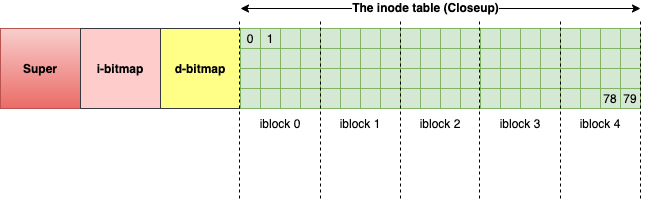

The diagram above was exported from draw.io. Its source (the exported page's mxGraphModel, read from the mxfile embedded in the PNG):
<mxGraphModel dx="2573" dy="1119" grid="1" gridSize="10" guides="1" tooltips="1" connect="1" arrows="1" fold="1" page="1" pageScale="1" pageWidth="827" pageHeight="1169" math="0" shadow="0">
  <root>
    <mxCell id="0" />
    <mxCell id="1" parent="0" />
    <mxCell id="106" value="&lt;b&gt;Super&lt;/b&gt;" style="whiteSpace=wrap;html=1;aspect=fixed;fillColor=#f8cecc;strokeColor=#b85450;gradientColor=#ea6b66;" parent="1" vertex="1">
      <mxGeometry x="-320" y="560" width="80" height="80" as="geometry" />
    </mxCell>
    <mxCell id="108" value="&lt;b&gt;i-bitmap&lt;/b&gt;" style="whiteSpace=wrap;html=1;aspect=fixed;fillColor=#ffcccc;strokeColor=#36393d;" parent="1" vertex="1">
      <mxGeometry x="-240" y="560" width="80" height="80" as="geometry" />
    </mxCell>
    <mxCell id="109" value="&lt;b&gt;d-bitmap&lt;/b&gt;" style="whiteSpace=wrap;html=1;aspect=fixed;fillColor=#ffff88;strokeColor=#36393d;" parent="1" vertex="1">
      <mxGeometry x="-160" y="560" width="80" height="80" as="geometry" />
    </mxCell>
    <mxCell id="116" value="" style="group;fillColor=#d5e8d4;strokeColor=#82b366;" parent="1" vertex="1" connectable="0">
      <mxGeometry x="-80" y="560" width="40" height="40" as="geometry" />
    </mxCell>
    <mxCell id="111" value="0" style="whiteSpace=wrap;html=1;aspect=fixed;fillColor=#d5e8d4;strokeColor=#82b366;" parent="116" vertex="1">
      <mxGeometry width="20" height="20" as="geometry" />
    </mxCell>
    <mxCell id="112" value="1" style="whiteSpace=wrap;html=1;aspect=fixed;fillColor=#d5e8d4;strokeColor=#82b366;" parent="116" vertex="1">
      <mxGeometry x="20" width="20" height="20" as="geometry" />
    </mxCell>
    <mxCell id="113" value="" style="whiteSpace=wrap;html=1;aspect=fixed;fillColor=#d5e8d4;strokeColor=#82b366;" parent="116" vertex="1">
      <mxGeometry x="20" y="20" width="20" height="20" as="geometry" />
    </mxCell>
    <mxCell id="114" value="" style="whiteSpace=wrap;html=1;aspect=fixed;fillColor=#d5e8d4;strokeColor=#82b366;" parent="116" vertex="1">
      <mxGeometry y="20" width="20" height="20" as="geometry" />
    </mxCell>
    <mxCell id="124" value="" style="group;fillColor=#d5e8d4;strokeColor=#82b366;" parent="1" vertex="1" connectable="0">
      <mxGeometry x="-40" y="560" width="40" height="40" as="geometry" />
    </mxCell>
    <mxCell id="125" value="" style="whiteSpace=wrap;html=1;aspect=fixed;fillColor=#d5e8d4;strokeColor=#82b366;" parent="124" vertex="1">
      <mxGeometry width="20" height="20" as="geometry" />
    </mxCell>
    <mxCell id="126" value="" style="whiteSpace=wrap;html=1;aspect=fixed;fillColor=#d5e8d4;strokeColor=#82b366;" parent="124" vertex="1">
      <mxGeometry x="20" width="20" height="20" as="geometry" />
    </mxCell>
    <mxCell id="127" value="" style="whiteSpace=wrap;html=1;aspect=fixed;fillColor=#d5e8d4;strokeColor=#82b366;" parent="124" vertex="1">
      <mxGeometry x="20" y="20" width="20" height="20" as="geometry" />
    </mxCell>
    <mxCell id="128" value="" style="whiteSpace=wrap;html=1;aspect=fixed;fillColor=#d5e8d4;strokeColor=#82b366;" parent="124" vertex="1">
      <mxGeometry y="20" width="20" height="20" as="geometry" />
    </mxCell>
    <mxCell id="129" value="" style="group;fillColor=#d5e8d4;strokeColor=#82b366;" parent="1" vertex="1" connectable="0">
      <mxGeometry x="-80" y="600" width="40" height="40" as="geometry" />
    </mxCell>
    <mxCell id="130" value="" style="whiteSpace=wrap;html=1;aspect=fixed;fillColor=#d5e8d4;strokeColor=#82b366;" parent="129" vertex="1">
      <mxGeometry width="20" height="20" as="geometry" />
    </mxCell>
    <mxCell id="131" value="" style="whiteSpace=wrap;html=1;aspect=fixed;fillColor=#d5e8d4;strokeColor=#82b366;" parent="129" vertex="1">
      <mxGeometry x="20" width="20" height="20" as="geometry" />
    </mxCell>
    <mxCell id="132" value="" style="whiteSpace=wrap;html=1;aspect=fixed;fillColor=#d5e8d4;strokeColor=#82b366;" parent="129" vertex="1">
      <mxGeometry x="20" y="20" width="20" height="20" as="geometry" />
    </mxCell>
    <mxCell id="133" value="" style="whiteSpace=wrap;html=1;aspect=fixed;fillColor=#d5e8d4;strokeColor=#82b366;" parent="129" vertex="1">
      <mxGeometry y="20" width="20" height="20" as="geometry" />
    </mxCell>
    <mxCell id="134" value="" style="group;fillColor=#d5e8d4;strokeColor=#82b366;" parent="1" vertex="1" connectable="0">
      <mxGeometry x="-40" y="600" width="40" height="40" as="geometry" />
    </mxCell>
    <mxCell id="135" value="" style="whiteSpace=wrap;html=1;aspect=fixed;fillColor=#d5e8d4;strokeColor=#82b366;" parent="134" vertex="1">
      <mxGeometry width="20" height="20" as="geometry" />
    </mxCell>
    <mxCell id="136" value="" style="whiteSpace=wrap;html=1;aspect=fixed;fillColor=#d5e8d4;strokeColor=#82b366;" parent="134" vertex="1">
      <mxGeometry x="20" width="20" height="20" as="geometry" />
    </mxCell>
    <mxCell id="137" value="" style="whiteSpace=wrap;html=1;aspect=fixed;fillColor=#d5e8d4;strokeColor=#82b366;" parent="134" vertex="1">
      <mxGeometry x="20" y="20" width="20" height="20" as="geometry" />
    </mxCell>
    <mxCell id="138" value="" style="whiteSpace=wrap;html=1;aspect=fixed;fillColor=#d5e8d4;strokeColor=#82b366;" parent="134" vertex="1">
      <mxGeometry y="20" width="20" height="20" as="geometry" />
    </mxCell>
    <mxCell id="139" value="" style="group;fillColor=#d5e8d4;strokeColor=#82b366;" parent="1" vertex="1" connectable="0">
      <mxGeometry y="560" width="40" height="40" as="geometry" />
    </mxCell>
    <mxCell id="140" value="" style="whiteSpace=wrap;html=1;aspect=fixed;fillColor=#d5e8d4;strokeColor=#82b366;" parent="139" vertex="1">
      <mxGeometry width="20" height="20" as="geometry" />
    </mxCell>
    <mxCell id="141" value="" style="whiteSpace=wrap;html=1;aspect=fixed;fillColor=#d5e8d4;strokeColor=#82b366;" parent="139" vertex="1">
      <mxGeometry x="20" width="20" height="20" as="geometry" />
    </mxCell>
    <mxCell id="142" value="" style="whiteSpace=wrap;html=1;aspect=fixed;fillColor=#d5e8d4;strokeColor=#82b366;" parent="139" vertex="1">
      <mxGeometry x="20" y="20" width="20" height="20" as="geometry" />
    </mxCell>
    <mxCell id="143" value="" style="whiteSpace=wrap;html=1;aspect=fixed;fillColor=#d5e8d4;strokeColor=#82b366;" parent="139" vertex="1">
      <mxGeometry y="20" width="20" height="20" as="geometry" />
    </mxCell>
    <mxCell id="144" value="" style="group;fillColor=#d5e8d4;strokeColor=#82b366;" parent="1" vertex="1" connectable="0">
      <mxGeometry x="40" y="560" width="40" height="40" as="geometry" />
    </mxCell>
    <mxCell id="145" value="" style="whiteSpace=wrap;html=1;aspect=fixed;fillColor=#d5e8d4;strokeColor=#82b366;" parent="144" vertex="1">
      <mxGeometry width="20" height="20" as="geometry" />
    </mxCell>
    <mxCell id="146" value="" style="whiteSpace=wrap;html=1;aspect=fixed;fillColor=#d5e8d4;strokeColor=#82b366;" parent="144" vertex="1">
      <mxGeometry x="20" width="20" height="20" as="geometry" />
    </mxCell>
    <mxCell id="147" value="" style="whiteSpace=wrap;html=1;aspect=fixed;fillColor=#d5e8d4;strokeColor=#82b366;" parent="144" vertex="1">
      <mxGeometry x="20" y="20" width="20" height="20" as="geometry" />
    </mxCell>
    <mxCell id="148" value="" style="whiteSpace=wrap;html=1;aspect=fixed;fillColor=#d5e8d4;strokeColor=#82b366;" parent="144" vertex="1">
      <mxGeometry y="20" width="20" height="20" as="geometry" />
    </mxCell>
    <mxCell id="149" value="" style="group;fillColor=#d5e8d4;strokeColor=#82b366;" parent="1" vertex="1" connectable="0">
      <mxGeometry y="600" width="40" height="40" as="geometry" />
    </mxCell>
    <mxCell id="150" value="" style="whiteSpace=wrap;html=1;aspect=fixed;fillColor=#d5e8d4;strokeColor=#82b366;" parent="149" vertex="1">
      <mxGeometry width="20" height="20" as="geometry" />
    </mxCell>
    <mxCell id="151" value="" style="whiteSpace=wrap;html=1;aspect=fixed;fillColor=#d5e8d4;strokeColor=#82b366;" parent="149" vertex="1">
      <mxGeometry x="20" width="20" height="20" as="geometry" />
    </mxCell>
    <mxCell id="152" value="" style="whiteSpace=wrap;html=1;aspect=fixed;fillColor=#d5e8d4;strokeColor=#82b366;" parent="149" vertex="1">
      <mxGeometry x="20" y="20" width="20" height="20" as="geometry" />
    </mxCell>
    <mxCell id="153" value="" style="whiteSpace=wrap;html=1;aspect=fixed;fillColor=#d5e8d4;strokeColor=#82b366;" parent="149" vertex="1">
      <mxGeometry y="20" width="20" height="20" as="geometry" />
    </mxCell>
    <mxCell id="154" value="" style="group;fillColor=#d5e8d4;strokeColor=#82b366;" parent="1" vertex="1" connectable="0">
      <mxGeometry x="40" y="600" width="40" height="40" as="geometry" />
    </mxCell>
    <mxCell id="155" value="" style="whiteSpace=wrap;html=1;aspect=fixed;fillColor=#d5e8d4;strokeColor=#82b366;" parent="154" vertex="1">
      <mxGeometry width="20" height="20" as="geometry" />
    </mxCell>
    <mxCell id="156" value="" style="whiteSpace=wrap;html=1;aspect=fixed;fillColor=#d5e8d4;strokeColor=#82b366;" parent="154" vertex="1">
      <mxGeometry x="20" width="20" height="20" as="geometry" />
    </mxCell>
    <mxCell id="157" value="" style="whiteSpace=wrap;html=1;aspect=fixed;fillColor=#d5e8d4;strokeColor=#82b366;" parent="154" vertex="1">
      <mxGeometry x="20" y="20" width="20" height="20" as="geometry" />
    </mxCell>
    <mxCell id="158" value="" style="whiteSpace=wrap;html=1;aspect=fixed;fillColor=#d5e8d4;strokeColor=#82b366;" parent="154" vertex="1">
      <mxGeometry y="20" width="20" height="20" as="geometry" />
    </mxCell>
    <mxCell id="159" value="" style="group;fillColor=#d5e8d4;strokeColor=#82b366;" parent="1" vertex="1" connectable="0">
      <mxGeometry x="80" y="560" width="40" height="40" as="geometry" />
    </mxCell>
    <mxCell id="160" value="" style="whiteSpace=wrap;html=1;aspect=fixed;fillColor=#d5e8d4;strokeColor=#82b366;" parent="159" vertex="1">
      <mxGeometry width="20" height="20" as="geometry" />
    </mxCell>
    <mxCell id="161" value="" style="whiteSpace=wrap;html=1;aspect=fixed;fillColor=#d5e8d4;strokeColor=#82b366;" parent="159" vertex="1">
      <mxGeometry x="20" width="20" height="20" as="geometry" />
    </mxCell>
    <mxCell id="162" value="" style="whiteSpace=wrap;html=1;aspect=fixed;fillColor=#d5e8d4;strokeColor=#82b366;" parent="159" vertex="1">
      <mxGeometry x="20" y="20" width="20" height="20" as="geometry" />
    </mxCell>
    <mxCell id="163" value="" style="whiteSpace=wrap;html=1;aspect=fixed;fillColor=#d5e8d4;strokeColor=#82b366;" parent="159" vertex="1">
      <mxGeometry y="20" width="20" height="20" as="geometry" />
    </mxCell>
    <mxCell id="164" value="" style="group;fillColor=#d5e8d4;strokeColor=#82b366;" parent="1" vertex="1" connectable="0">
      <mxGeometry x="120" y="560" width="40" height="40" as="geometry" />
    </mxCell>
    <mxCell id="165" value="" style="whiteSpace=wrap;html=1;aspect=fixed;fillColor=#d5e8d4;strokeColor=#82b366;" parent="164" vertex="1">
      <mxGeometry width="20" height="20" as="geometry" />
    </mxCell>
    <mxCell id="166" value="" style="whiteSpace=wrap;html=1;aspect=fixed;fillColor=#d5e8d4;strokeColor=#82b366;" parent="164" vertex="1">
      <mxGeometry x="20" width="20" height="20" as="geometry" />
    </mxCell>
    <mxCell id="167" value="" style="whiteSpace=wrap;html=1;aspect=fixed;fillColor=#d5e8d4;strokeColor=#82b366;" parent="164" vertex="1">
      <mxGeometry x="20" y="20" width="20" height="20" as="geometry" />
    </mxCell>
    <mxCell id="168" value="" style="whiteSpace=wrap;html=1;aspect=fixed;fillColor=#d5e8d4;strokeColor=#82b366;" parent="164" vertex="1">
      <mxGeometry y="20" width="20" height="20" as="geometry" />
    </mxCell>
    <mxCell id="169" value="" style="group;fillColor=#d5e8d4;strokeColor=#82b366;" parent="1" vertex="1" connectable="0">
      <mxGeometry x="80" y="600" width="40" height="40" as="geometry" />
    </mxCell>
    <mxCell id="170" value="" style="whiteSpace=wrap;html=1;aspect=fixed;fillColor=#d5e8d4;strokeColor=#82b366;" parent="169" vertex="1">
      <mxGeometry width="20" height="20" as="geometry" />
    </mxCell>
    <mxCell id="171" value="" style="whiteSpace=wrap;html=1;aspect=fixed;fillColor=#d5e8d4;strokeColor=#82b366;" parent="169" vertex="1">
      <mxGeometry x="20" width="20" height="20" as="geometry" />
    </mxCell>
    <mxCell id="172" value="" style="whiteSpace=wrap;html=1;aspect=fixed;fillColor=#d5e8d4;strokeColor=#82b366;" parent="169" vertex="1">
      <mxGeometry x="20" y="20" width="20" height="20" as="geometry" />
    </mxCell>
    <mxCell id="173" value="" style="whiteSpace=wrap;html=1;aspect=fixed;fillColor=#d5e8d4;strokeColor=#82b366;" parent="169" vertex="1">
      <mxGeometry y="20" width="20" height="20" as="geometry" />
    </mxCell>
    <mxCell id="174" value="" style="group;fillColor=#d5e8d4;strokeColor=#82b366;" parent="1" vertex="1" connectable="0">
      <mxGeometry x="120" y="600" width="40" height="40" as="geometry" />
    </mxCell>
    <mxCell id="175" value="" style="whiteSpace=wrap;html=1;aspect=fixed;fillColor=#d5e8d4;strokeColor=#82b366;" parent="174" vertex="1">
      <mxGeometry width="20" height="20" as="geometry" />
    </mxCell>
    <mxCell id="176" value="" style="whiteSpace=wrap;html=1;aspect=fixed;fillColor=#d5e8d4;strokeColor=#82b366;" parent="174" vertex="1">
      <mxGeometry x="20" width="20" height="20" as="geometry" />
    </mxCell>
    <mxCell id="177" value="" style="whiteSpace=wrap;html=1;aspect=fixed;fillColor=#d5e8d4;strokeColor=#82b366;" parent="174" vertex="1">
      <mxGeometry x="20" y="20" width="20" height="20" as="geometry" />
    </mxCell>
    <mxCell id="178" value="" style="whiteSpace=wrap;html=1;aspect=fixed;fillColor=#d5e8d4;strokeColor=#82b366;" parent="174" vertex="1">
      <mxGeometry y="20" width="20" height="20" as="geometry" />
    </mxCell>
    <mxCell id="179" value="" style="group;fillColor=#d5e8d4;strokeColor=#82b366;" parent="1" vertex="1" connectable="0">
      <mxGeometry x="160" y="560" width="40" height="40" as="geometry" />
    </mxCell>
    <mxCell id="180" value="" style="whiteSpace=wrap;html=1;aspect=fixed;fillColor=#d5e8d4;strokeColor=#82b366;" parent="179" vertex="1">
      <mxGeometry width="20" height="20" as="geometry" />
    </mxCell>
    <mxCell id="181" value="" style="whiteSpace=wrap;html=1;aspect=fixed;fillColor=#d5e8d4;strokeColor=#82b366;" parent="179" vertex="1">
      <mxGeometry x="20" width="20" height="20" as="geometry" />
    </mxCell>
    <mxCell id="182" value="" style="whiteSpace=wrap;html=1;aspect=fixed;fillColor=#d5e8d4;strokeColor=#82b366;" parent="179" vertex="1">
      <mxGeometry x="20" y="20" width="20" height="20" as="geometry" />
    </mxCell>
    <mxCell id="183" value="" style="whiteSpace=wrap;html=1;aspect=fixed;fillColor=#d5e8d4;strokeColor=#82b366;" parent="179" vertex="1">
      <mxGeometry y="20" width="20" height="20" as="geometry" />
    </mxCell>
    <mxCell id="184" value="" style="group;fillColor=#d5e8d4;strokeColor=#82b366;" parent="1" vertex="1" connectable="0">
      <mxGeometry x="200" y="560" width="40" height="40" as="geometry" />
    </mxCell>
    <mxCell id="185" value="" style="whiteSpace=wrap;html=1;aspect=fixed;fillColor=#d5e8d4;strokeColor=#82b366;" parent="184" vertex="1">
      <mxGeometry width="20" height="20" as="geometry" />
    </mxCell>
    <mxCell id="186" value="" style="whiteSpace=wrap;html=1;aspect=fixed;fillColor=#d5e8d4;strokeColor=#82b366;" parent="184" vertex="1">
      <mxGeometry x="20" width="20" height="20" as="geometry" />
    </mxCell>
    <mxCell id="187" value="" style="whiteSpace=wrap;html=1;aspect=fixed;fillColor=#d5e8d4;strokeColor=#82b366;" parent="184" vertex="1">
      <mxGeometry x="20" y="20" width="20" height="20" as="geometry" />
    </mxCell>
    <mxCell id="188" value="" style="whiteSpace=wrap;html=1;aspect=fixed;fillColor=#d5e8d4;strokeColor=#82b366;" parent="184" vertex="1">
      <mxGeometry y="20" width="20" height="20" as="geometry" />
    </mxCell>
    <mxCell id="189" value="" style="group;fillColor=#d5e8d4;strokeColor=#82b366;" parent="1" vertex="1" connectable="0">
      <mxGeometry x="160" y="600" width="40" height="40" as="geometry" />
    </mxCell>
    <mxCell id="190" value="" style="whiteSpace=wrap;html=1;aspect=fixed;fillColor=#d5e8d4;strokeColor=#82b366;" parent="189" vertex="1">
      <mxGeometry width="20" height="20" as="geometry" />
    </mxCell>
    <mxCell id="191" value="" style="whiteSpace=wrap;html=1;aspect=fixed;fillColor=#d5e8d4;strokeColor=#82b366;" parent="189" vertex="1">
      <mxGeometry x="20" width="20" height="20" as="geometry" />
    </mxCell>
    <mxCell id="192" value="" style="whiteSpace=wrap;html=1;aspect=fixed;fillColor=#d5e8d4;strokeColor=#82b366;" parent="189" vertex="1">
      <mxGeometry x="20" y="20" width="20" height="20" as="geometry" />
    </mxCell>
    <mxCell id="193" value="" style="whiteSpace=wrap;html=1;aspect=fixed;fillColor=#d5e8d4;strokeColor=#82b366;" parent="189" vertex="1">
      <mxGeometry y="20" width="20" height="20" as="geometry" />
    </mxCell>
    <mxCell id="194" value="" style="group;fillColor=#d5e8d4;strokeColor=#82b366;" parent="1" vertex="1" connectable="0">
      <mxGeometry x="200" y="600" width="40" height="40" as="geometry" />
    </mxCell>
    <mxCell id="195" value="" style="whiteSpace=wrap;html=1;aspect=fixed;fillColor=#d5e8d4;strokeColor=#82b366;" parent="194" vertex="1">
      <mxGeometry width="20" height="20" as="geometry" />
    </mxCell>
    <mxCell id="196" value="" style="whiteSpace=wrap;html=1;aspect=fixed;fillColor=#d5e8d4;strokeColor=#82b366;" parent="194" vertex="1">
      <mxGeometry x="20" width="20" height="20" as="geometry" />
    </mxCell>
    <mxCell id="197" value="" style="whiteSpace=wrap;html=1;aspect=fixed;fillColor=#d5e8d4;strokeColor=#82b366;" parent="194" vertex="1">
      <mxGeometry x="20" y="20" width="20" height="20" as="geometry" />
    </mxCell>
    <mxCell id="198" value="" style="whiteSpace=wrap;html=1;aspect=fixed;fillColor=#d5e8d4;strokeColor=#82b366;" parent="194" vertex="1">
      <mxGeometry y="20" width="20" height="20" as="geometry" />
    </mxCell>
    <mxCell id="199" value="" style="group;fillColor=#d5e8d4;strokeColor=#82b366;" parent="1" vertex="1" connectable="0">
      <mxGeometry x="240" y="560" width="40" height="40" as="geometry" />
    </mxCell>
    <mxCell id="200" value="" style="whiteSpace=wrap;html=1;aspect=fixed;fillColor=#d5e8d4;strokeColor=#82b366;" parent="199" vertex="1">
      <mxGeometry width="20" height="20" as="geometry" />
    </mxCell>
    <mxCell id="201" value="" style="whiteSpace=wrap;html=1;aspect=fixed;fillColor=#d5e8d4;strokeColor=#82b366;" parent="199" vertex="1">
      <mxGeometry x="20" width="20" height="20" as="geometry" />
    </mxCell>
    <mxCell id="202" value="" style="whiteSpace=wrap;html=1;aspect=fixed;fillColor=#d5e8d4;strokeColor=#82b366;" parent="199" vertex="1">
      <mxGeometry x="20" y="20" width="20" height="20" as="geometry" />
    </mxCell>
    <mxCell id="203" value="" style="whiteSpace=wrap;html=1;aspect=fixed;fillColor=#d5e8d4;strokeColor=#82b366;" parent="199" vertex="1">
      <mxGeometry y="20" width="20" height="20" as="geometry" />
    </mxCell>
    <mxCell id="204" value="" style="group;fillColor=#d5e8d4;strokeColor=#82b366;" parent="1" vertex="1" connectable="0">
      <mxGeometry x="280" y="560" width="40" height="40" as="geometry" />
    </mxCell>
    <mxCell id="205" value="" style="whiteSpace=wrap;html=1;aspect=fixed;fillColor=#d5e8d4;strokeColor=#82b366;" parent="204" vertex="1">
      <mxGeometry width="20" height="20" as="geometry" />
    </mxCell>
    <mxCell id="206" value="" style="whiteSpace=wrap;html=1;aspect=fixed;fillColor=#d5e8d4;strokeColor=#82b366;" parent="204" vertex="1">
      <mxGeometry x="20" width="20" height="20" as="geometry" />
    </mxCell>
    <mxCell id="207" value="" style="whiteSpace=wrap;html=1;aspect=fixed;fillColor=#d5e8d4;strokeColor=#82b366;" parent="204" vertex="1">
      <mxGeometry x="20" y="20" width="20" height="20" as="geometry" />
    </mxCell>
    <mxCell id="208" value="" style="whiteSpace=wrap;html=1;aspect=fixed;fillColor=#d5e8d4;strokeColor=#82b366;" parent="204" vertex="1">
      <mxGeometry y="20" width="20" height="20" as="geometry" />
    </mxCell>
    <mxCell id="209" value="" style="group;fillColor=#d5e8d4;strokeColor=#82b366;" parent="1" vertex="1" connectable="0">
      <mxGeometry x="240" y="600" width="40" height="40" as="geometry" />
    </mxCell>
    <mxCell id="210" value="" style="whiteSpace=wrap;html=1;aspect=fixed;fillColor=#d5e8d4;strokeColor=#82b366;" parent="209" vertex="1">
      <mxGeometry width="20" height="20" as="geometry" />
    </mxCell>
    <mxCell id="211" value="" style="whiteSpace=wrap;html=1;aspect=fixed;fillColor=#d5e8d4;strokeColor=#82b366;" parent="209" vertex="1">
      <mxGeometry x="20" width="20" height="20" as="geometry" />
    </mxCell>
    <mxCell id="212" value="" style="whiteSpace=wrap;html=1;aspect=fixed;fillColor=#d5e8d4;strokeColor=#82b366;" parent="209" vertex="1">
      <mxGeometry x="20" y="20" width="20" height="20" as="geometry" />
    </mxCell>
    <mxCell id="213" value="" style="whiteSpace=wrap;html=1;aspect=fixed;fillColor=#d5e8d4;strokeColor=#82b366;" parent="209" vertex="1">
      <mxGeometry y="20" width="20" height="20" as="geometry" />
    </mxCell>
    <mxCell id="214" value="" style="group;fillColor=#d5e8d4;strokeColor=#82b366;" parent="1" vertex="1" connectable="0">
      <mxGeometry x="280" y="600" width="40" height="40" as="geometry" />
    </mxCell>
    <mxCell id="215" value="" style="whiteSpace=wrap;html=1;aspect=fixed;fillColor=#d5e8d4;strokeColor=#82b366;" parent="214" vertex="1">
      <mxGeometry width="20" height="20" as="geometry" />
    </mxCell>
    <mxCell id="216" value="" style="whiteSpace=wrap;html=1;aspect=fixed;fillColor=#d5e8d4;strokeColor=#82b366;" parent="214" vertex="1">
      <mxGeometry x="20" width="20" height="20" as="geometry" />
    </mxCell>
    <mxCell id="217" value="79" style="whiteSpace=wrap;html=1;aspect=fixed;fillColor=#d5e8d4;strokeColor=#82b366;" parent="214" vertex="1">
      <mxGeometry x="20" y="20" width="20" height="20" as="geometry" />
    </mxCell>
    <mxCell id="218" value="78" style="whiteSpace=wrap;html=1;aspect=fixed;fillColor=#d5e8d4;strokeColor=#82b366;" parent="214" vertex="1">
      <mxGeometry y="20" width="20" height="20" as="geometry" />
    </mxCell>
    <mxCell id="219" value="" style="endArrow=classic;startArrow=classic;html=1;rounded=0;" parent="1" edge="1">
      <mxGeometry width="50" height="50" relative="1" as="geometry">
        <mxPoint x="-80" y="540" as="sourcePoint" />
        <mxPoint x="320" y="540" as="targetPoint" />
      </mxGeometry>
    </mxCell>
    <mxCell id="220" value="&lt;b&gt;&lt;font style=&quot;font-size: 12px;&quot;&gt;The inode table (Closeup)&lt;/font&gt;&lt;/b&gt;" style="edgeLabel;html=1;align=center;verticalAlign=middle;resizable=0;points=[];" parent="219" vertex="1" connectable="0">
      <mxGeometry x="-0.08" y="2" relative="1" as="geometry">
        <mxPoint as="offset" />
      </mxGeometry>
    </mxCell>
    <mxCell id="221" value="" style="endArrow=none;dashed=1;html=1;rounded=0;fontSize=12;" parent="1" edge="1">
      <mxGeometry width="50" height="50" relative="1" as="geometry">
        <mxPoint x="-81" y="730" as="sourcePoint" />
        <mxPoint x="-81" y="550" as="targetPoint" />
      </mxGeometry>
    </mxCell>
    <mxCell id="222" value="" style="endArrow=none;dashed=1;html=1;rounded=0;fontSize=12;" parent="1" edge="1">
      <mxGeometry width="50" height="50" relative="1" as="geometry">
        <mxPoint y="730" as="sourcePoint" />
        <mxPoint y="550" as="targetPoint" />
      </mxGeometry>
    </mxCell>
    <mxCell id="223" value="" style="endArrow=none;dashed=1;html=1;rounded=0;fontSize=12;" parent="1" edge="1">
      <mxGeometry width="50" height="50" relative="1" as="geometry">
        <mxPoint x="80" y="730" as="sourcePoint" />
        <mxPoint x="80" y="550" as="targetPoint" />
      </mxGeometry>
    </mxCell>
    <mxCell id="224" value="" style="endArrow=none;dashed=1;html=1;rounded=0;fontSize=12;" parent="1" edge="1">
      <mxGeometry width="50" height="50" relative="1" as="geometry">
        <mxPoint x="159" y="730" as="sourcePoint" />
        <mxPoint x="159" y="550" as="targetPoint" />
      </mxGeometry>
    </mxCell>
    <mxCell id="225" value="" style="endArrow=none;dashed=1;html=1;rounded=0;fontSize=12;" parent="1" edge="1">
      <mxGeometry width="50" height="50" relative="1" as="geometry">
        <mxPoint x="240" y="730" as="sourcePoint" />
        <mxPoint x="240" y="550" as="targetPoint" />
      </mxGeometry>
    </mxCell>
    <mxCell id="226" value="" style="endArrow=none;dashed=1;html=1;rounded=0;fontSize=12;" parent="1" edge="1">
      <mxGeometry width="50" height="50" relative="1" as="geometry">
        <mxPoint x="320" y="730" as="sourcePoint" />
        <mxPoint x="320" y="550" as="targetPoint" />
      </mxGeometry>
    </mxCell>
    <mxCell id="227" value="iblock 0" style="text;html=1;strokeColor=none;fillColor=none;align=center;verticalAlign=middle;whiteSpace=wrap;rounded=0;fontSize=12;" parent="1" vertex="1">
      <mxGeometry x="-70" y="640" width="60" height="30" as="geometry" />
    </mxCell>
    <mxCell id="228" value="iblock 1" style="text;html=1;strokeColor=none;fillColor=none;align=center;verticalAlign=middle;whiteSpace=wrap;rounded=0;fontSize=12;" parent="1" vertex="1">
      <mxGeometry x="10" y="640" width="60" height="30" as="geometry" />
    </mxCell>
    <mxCell id="229" value="iblock 2" style="text;html=1;strokeColor=none;fillColor=none;align=center;verticalAlign=middle;whiteSpace=wrap;rounded=0;fontSize=12;" parent="1" vertex="1">
      <mxGeometry x="90" y="640" width="60" height="30" as="geometry" />
    </mxCell>
    <mxCell id="230" value="iblock 3&lt;span style=&quot;color: rgba(0, 0, 0, 0); font-family: monospace; font-size: 0px; text-align: start;&quot;&gt;%3CmxGraphModel%3E%3Croot%3E%3CmxCell%20id%3D%220%22%2F%3E%3CmxCell%20id%3D%221%22%20parent%3D%220%22%2F%3E%3CmxCell%20id%3D%222%22%20value%3D%22iblock%200%22%20style%3D%22text%3Bhtml%3D1%3BstrokeColor%3Dnone%3BfillColor%3Dnone%3Balign%3Dcenter%3BverticalAlign%3Dmiddle%3BwhiteSpace%3Dwrap%3Brounded%3D0%3BfontSize%3D12%3B%22%20vertex%3D%221%22%20parent%3D%221%22%3E%3CmxGeometry%20x%3D%22-70%22%20y%3D%22640%22%20width%3D%2260%22%20height%3D%2230%22%20as%3D%22geometry%22%2F%3E%3C%2FmxCell%3E%3C%2Froot%3E%3C%2FmxGraphModel%3E&lt;/span&gt;" style="text;html=1;strokeColor=none;fillColor=none;align=center;verticalAlign=middle;whiteSpace=wrap;rounded=0;fontSize=12;" parent="1" vertex="1">
      <mxGeometry x="170" y="640" width="60" height="30" as="geometry" />
    </mxCell>
    <mxCell id="231" value="iblock 4&lt;span style=&quot;color: rgba(0, 0, 0, 0); font-family: monospace; font-size: 0px; text-align: start;&quot;&gt;%3CmxGraphModel%3E%3Croot%3E%3CmxCell%20id%3D%220%22%2F%3E%3CmxCell%20id%3D%221%22%20parent%3D%220%22%2F%3E%3CmxCell%20id%3D%222%22%20value%3D%22iblock%200%22%20style%3D%22text%3Bhtml%3D1%3BstrokeColor%3Dnone%3BfillColor%3Dnone%3Balign%3Dcenter%3BverticalAlign%3Dmiddle%3BwhiteSpace%3Dwrap%3Brounded%3D0%3BfontSize%3D12%3B%22%20vertex%3D%221%22%20parent%3D%221%22%3E%3CmxGeometry%20x%3D%22-70%22%20y%3D%22640%22%20width%3D%2260%22%20height%3D%2230%22%20as%3D%22geometry%22%2F%3E%3C%2FmxCell%3E%3C%2Froot%3E%3C%2FmxGraphModel%34&lt;/span&gt;" style="text;html=1;strokeColor=none;fillColor=none;align=center;verticalAlign=middle;whiteSpace=wrap;rounded=0;fontSize=12;" parent="1" vertex="1">
      <mxGeometry x="250" y="640" width="60" height="30" as="geometry" />
    </mxCell>
  </root>
</mxGraphModel>